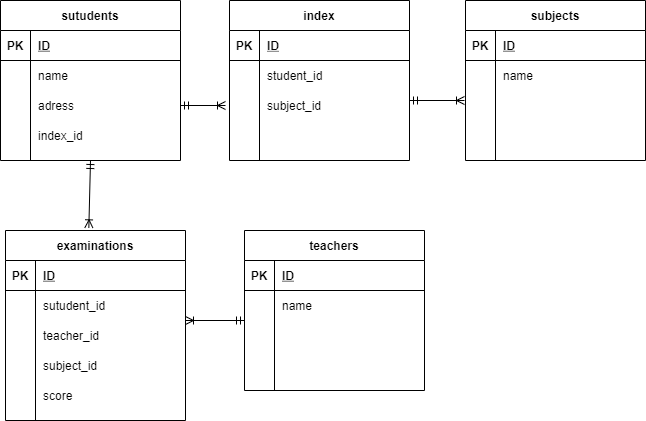

The diagram above was exported from draw.io. Its source (the exported page's mxGraphModel, read from the mxfile embedded in the PNG):
<mxGraphModel dx="683" dy="-555" grid="1" gridSize="10" guides="1" tooltips="1" connect="1" arrows="1" fold="1" page="1" pageScale="1" pageWidth="827" pageHeight="1169" math="0" shadow="0">
  <root>
    <mxCell id="0" />
    <mxCell id="1" parent="0" />
    <mxCell id="118" value="sutudents" style="shape=table;startSize=30;container=1;collapsible=1;childLayout=tableLayout;fixedRows=1;rowLines=0;fontStyle=1;align=center;resizeLast=1;" parent="1" vertex="1">
      <mxGeometry x="5" y="1690" width="180" height="160" as="geometry" />
    </mxCell>
    <mxCell id="119" value="" style="shape=partialRectangle;collapsible=0;dropTarget=0;pointerEvents=0;fillColor=none;top=0;left=0;bottom=1;right=0;points=[[0,0.5],[1,0.5]];portConstraint=eastwest;" parent="118" vertex="1">
      <mxGeometry y="30" width="180" height="30" as="geometry" />
    </mxCell>
    <mxCell id="120" value="PK" style="shape=partialRectangle;connectable=0;fillColor=none;top=0;left=0;bottom=0;right=0;fontStyle=1;overflow=hidden;" parent="119" vertex="1">
      <mxGeometry width="30" height="30" as="geometry" />
    </mxCell>
    <mxCell id="121" value="ID" style="shape=partialRectangle;connectable=0;fillColor=none;top=0;left=0;bottom=0;right=0;align=left;spacingLeft=6;fontStyle=5;overflow=hidden;" parent="119" vertex="1">
      <mxGeometry x="30" width="150" height="30" as="geometry" />
    </mxCell>
    <mxCell id="122" value="" style="shape=partialRectangle;collapsible=0;dropTarget=0;pointerEvents=0;fillColor=none;top=0;left=0;bottom=0;right=0;points=[[0,0.5],[1,0.5]];portConstraint=eastwest;" parent="118" vertex="1">
      <mxGeometry y="60" width="180" height="30" as="geometry" />
    </mxCell>
    <mxCell id="123" value="" style="shape=partialRectangle;connectable=0;fillColor=none;top=0;left=0;bottom=0;right=0;editable=1;overflow=hidden;" parent="122" vertex="1">
      <mxGeometry width="30" height="30" as="geometry" />
    </mxCell>
    <mxCell id="124" value="name" style="shape=partialRectangle;connectable=0;fillColor=none;top=0;left=0;bottom=0;right=0;align=left;spacingLeft=6;overflow=hidden;" parent="122" vertex="1">
      <mxGeometry x="30" width="150" height="30" as="geometry" />
    </mxCell>
    <mxCell id="125" value="" style="shape=partialRectangle;collapsible=0;dropTarget=0;pointerEvents=0;fillColor=none;top=0;left=0;bottom=0;right=0;points=[[0,0.5],[1,0.5]];portConstraint=eastwest;" parent="118" vertex="1">
      <mxGeometry y="90" width="180" height="30" as="geometry" />
    </mxCell>
    <mxCell id="126" value="" style="shape=partialRectangle;connectable=0;fillColor=none;top=0;left=0;bottom=0;right=0;editable=1;overflow=hidden;" parent="125" vertex="1">
      <mxGeometry width="30" height="30" as="geometry" />
    </mxCell>
    <mxCell id="127" value="adress" style="shape=partialRectangle;connectable=0;fillColor=none;top=0;left=0;bottom=0;right=0;align=left;spacingLeft=6;overflow=hidden;" parent="125" vertex="1">
      <mxGeometry x="30" width="150" height="30" as="geometry" />
    </mxCell>
    <mxCell id="128" value="" style="shape=partialRectangle;collapsible=0;dropTarget=0;pointerEvents=0;fillColor=none;top=0;left=0;bottom=0;right=0;points=[[0,0.5],[1,0.5]];portConstraint=eastwest;" parent="118" vertex="1">
      <mxGeometry y="120" width="180" height="30" as="geometry" />
    </mxCell>
    <mxCell id="129" value="" style="shape=partialRectangle;connectable=0;fillColor=none;top=0;left=0;bottom=0;right=0;editable=1;overflow=hidden;" parent="128" vertex="1">
      <mxGeometry width="30" height="30" as="geometry" />
    </mxCell>
    <mxCell id="130" value="index_id" style="shape=partialRectangle;connectable=0;fillColor=none;top=0;left=0;bottom=0;right=0;align=left;spacingLeft=6;overflow=hidden;" parent="128" vertex="1">
      <mxGeometry x="30" width="150" height="30" as="geometry" />
    </mxCell>
    <mxCell id="131" value="subjects" style="shape=table;startSize=30;container=1;collapsible=1;childLayout=tableLayout;fixedRows=1;rowLines=0;fontStyle=1;align=center;resizeLast=1;" parent="1" vertex="1">
      <mxGeometry x="470" y="1690" width="180" height="160" as="geometry" />
    </mxCell>
    <mxCell id="132" value="" style="shape=partialRectangle;collapsible=0;dropTarget=0;pointerEvents=0;fillColor=none;top=0;left=0;bottom=1;right=0;points=[[0,0.5],[1,0.5]];portConstraint=eastwest;" parent="131" vertex="1">
      <mxGeometry y="30" width="180" height="30" as="geometry" />
    </mxCell>
    <mxCell id="133" value="PK" style="shape=partialRectangle;connectable=0;fillColor=none;top=0;left=0;bottom=0;right=0;fontStyle=1;overflow=hidden;" parent="132" vertex="1">
      <mxGeometry width="30" height="30" as="geometry" />
    </mxCell>
    <mxCell id="134" value="ID" style="shape=partialRectangle;connectable=0;fillColor=none;top=0;left=0;bottom=0;right=0;align=left;spacingLeft=6;fontStyle=5;overflow=hidden;" parent="132" vertex="1">
      <mxGeometry x="30" width="150" height="30" as="geometry" />
    </mxCell>
    <mxCell id="135" value="" style="shape=partialRectangle;collapsible=0;dropTarget=0;pointerEvents=0;fillColor=none;top=0;left=0;bottom=0;right=0;points=[[0,0.5],[1,0.5]];portConstraint=eastwest;" parent="131" vertex="1">
      <mxGeometry y="60" width="180" height="30" as="geometry" />
    </mxCell>
    <mxCell id="136" value="" style="shape=partialRectangle;connectable=0;fillColor=none;top=0;left=0;bottom=0;right=0;editable=1;overflow=hidden;" parent="135" vertex="1">
      <mxGeometry width="30" height="30" as="geometry" />
    </mxCell>
    <mxCell id="137" value="name" style="shape=partialRectangle;connectable=0;fillColor=none;top=0;left=0;bottom=0;right=0;align=left;spacingLeft=6;overflow=hidden;" parent="135" vertex="1">
      <mxGeometry x="30" width="150" height="30" as="geometry" />
    </mxCell>
    <mxCell id="138" value="" style="shape=partialRectangle;collapsible=0;dropTarget=0;pointerEvents=0;fillColor=none;top=0;left=0;bottom=0;right=0;points=[[0,0.5],[1,0.5]];portConstraint=eastwest;" parent="131" vertex="1">
      <mxGeometry y="90" width="180" height="30" as="geometry" />
    </mxCell>
    <mxCell id="139" value="" style="shape=partialRectangle;connectable=0;fillColor=none;top=0;left=0;bottom=0;right=0;editable=1;overflow=hidden;" parent="138" vertex="1">
      <mxGeometry width="30" height="30" as="geometry" />
    </mxCell>
    <mxCell id="140" value="" style="shape=partialRectangle;connectable=0;fillColor=none;top=0;left=0;bottom=0;right=0;align=left;spacingLeft=6;overflow=hidden;" parent="138" vertex="1">
      <mxGeometry x="30" width="150" height="30" as="geometry" />
    </mxCell>
    <mxCell id="141" value="" style="shape=partialRectangle;collapsible=0;dropTarget=0;pointerEvents=0;fillColor=none;top=0;left=0;bottom=0;right=0;points=[[0,0.5],[1,0.5]];portConstraint=eastwest;" parent="131" vertex="1">
      <mxGeometry y="120" width="180" height="30" as="geometry" />
    </mxCell>
    <mxCell id="142" value="" style="shape=partialRectangle;connectable=0;fillColor=none;top=0;left=0;bottom=0;right=0;editable=1;overflow=hidden;" parent="141" vertex="1">
      <mxGeometry width="30" height="30" as="geometry" />
    </mxCell>
    <mxCell id="143" value="" style="shape=partialRectangle;connectable=0;fillColor=none;top=0;left=0;bottom=0;right=0;align=left;spacingLeft=6;overflow=hidden;" parent="141" vertex="1">
      <mxGeometry x="30" width="150" height="30" as="geometry" />
    </mxCell>
    <mxCell id="144" value="" style="edgeStyle=entityRelationEdgeStyle;fontSize=12;html=1;endArrow=ERoneToMany;startArrow=ERmandOne;exitX=1;exitY=0.5;exitDx=0;exitDy=0;" parent="1" source="125" edge="1">
      <mxGeometry width="100" height="100" relative="1" as="geometry">
        <mxPoint x="200" y="1870" as="sourcePoint" />
        <mxPoint x="230" y="1795" as="targetPoint" />
      </mxGeometry>
    </mxCell>
    <mxCell id="145" value="examinations" style="shape=table;startSize=30;container=1;collapsible=1;childLayout=tableLayout;fixedRows=1;rowLines=0;fontStyle=1;align=center;resizeLast=1;" parent="1" vertex="1">
      <mxGeometry x="10" y="1920" width="180" height="190" as="geometry" />
    </mxCell>
    <mxCell id="146" value="" style="shape=partialRectangle;collapsible=0;dropTarget=0;pointerEvents=0;fillColor=none;top=0;left=0;bottom=1;right=0;points=[[0,0.5],[1,0.5]];portConstraint=eastwest;" parent="145" vertex="1">
      <mxGeometry y="30" width="180" height="30" as="geometry" />
    </mxCell>
    <mxCell id="147" value="PK" style="shape=partialRectangle;connectable=0;fillColor=none;top=0;left=0;bottom=0;right=0;fontStyle=1;overflow=hidden;" parent="146" vertex="1">
      <mxGeometry width="30" height="30" as="geometry" />
    </mxCell>
    <mxCell id="148" value="ID" style="shape=partialRectangle;connectable=0;fillColor=none;top=0;left=0;bottom=0;right=0;align=left;spacingLeft=6;fontStyle=5;overflow=hidden;" parent="146" vertex="1">
      <mxGeometry x="30" width="150" height="30" as="geometry" />
    </mxCell>
    <mxCell id="149" value="" style="shape=partialRectangle;collapsible=0;dropTarget=0;pointerEvents=0;fillColor=none;top=0;left=0;bottom=0;right=0;points=[[0,0.5],[1,0.5]];portConstraint=eastwest;" parent="145" vertex="1">
      <mxGeometry y="60" width="180" height="30" as="geometry" />
    </mxCell>
    <mxCell id="150" value="" style="shape=partialRectangle;connectable=0;fillColor=none;top=0;left=0;bottom=0;right=0;editable=1;overflow=hidden;" parent="149" vertex="1">
      <mxGeometry width="30" height="30" as="geometry" />
    </mxCell>
    <mxCell id="151" value="sutudent_id" style="shape=partialRectangle;connectable=0;fillColor=none;top=0;left=0;bottom=0;right=0;align=left;spacingLeft=6;overflow=hidden;" parent="149" vertex="1">
      <mxGeometry x="30" width="150" height="30" as="geometry" />
    </mxCell>
    <mxCell id="152" value="" style="shape=partialRectangle;collapsible=0;dropTarget=0;pointerEvents=0;fillColor=none;top=0;left=0;bottom=0;right=0;points=[[0,0.5],[1,0.5]];portConstraint=eastwest;" parent="145" vertex="1">
      <mxGeometry y="90" width="180" height="30" as="geometry" />
    </mxCell>
    <mxCell id="153" value="" style="shape=partialRectangle;connectable=0;fillColor=none;top=0;left=0;bottom=0;right=0;editable=1;overflow=hidden;" parent="152" vertex="1">
      <mxGeometry width="30" height="30" as="geometry" />
    </mxCell>
    <mxCell id="154" value="teacher_id" style="shape=partialRectangle;connectable=0;fillColor=none;top=0;left=0;bottom=0;right=0;align=left;spacingLeft=6;overflow=hidden;" parent="152" vertex="1">
      <mxGeometry x="30" width="150" height="30" as="geometry" />
    </mxCell>
    <mxCell id="155" value="" style="shape=partialRectangle;collapsible=0;dropTarget=0;pointerEvents=0;fillColor=none;top=0;left=0;bottom=0;right=0;points=[[0,0.5],[1,0.5]];portConstraint=eastwest;" parent="145" vertex="1">
      <mxGeometry y="120" width="180" height="30" as="geometry" />
    </mxCell>
    <mxCell id="156" value="" style="shape=partialRectangle;connectable=0;fillColor=none;top=0;left=0;bottom=0;right=0;editable=1;overflow=hidden;" parent="155" vertex="1">
      <mxGeometry width="30" height="30" as="geometry" />
    </mxCell>
    <mxCell id="157" value="subject_id" style="shape=partialRectangle;connectable=0;fillColor=none;top=0;left=0;bottom=0;right=0;align=left;spacingLeft=6;overflow=hidden;" parent="155" vertex="1">
      <mxGeometry x="30" width="150" height="30" as="geometry" />
    </mxCell>
    <mxCell id="172" value="" style="shape=partialRectangle;collapsible=0;dropTarget=0;pointerEvents=0;fillColor=none;top=0;left=0;bottom=0;right=0;points=[[0,0.5],[1,0.5]];portConstraint=eastwest;" parent="145" vertex="1">
      <mxGeometry y="150" width="180" height="30" as="geometry" />
    </mxCell>
    <mxCell id="173" value="" style="shape=partialRectangle;connectable=0;fillColor=none;top=0;left=0;bottom=0;right=0;editable=1;overflow=hidden;" parent="172" vertex="1">
      <mxGeometry width="30" height="30" as="geometry" />
    </mxCell>
    <mxCell id="174" value="score" style="shape=partialRectangle;connectable=0;fillColor=none;top=0;left=0;bottom=0;right=0;align=left;spacingLeft=6;overflow=hidden;" parent="172" vertex="1">
      <mxGeometry x="30" width="150" height="30" as="geometry" />
    </mxCell>
    <mxCell id="158" value="teachers" style="shape=table;startSize=30;container=1;collapsible=1;childLayout=tableLayout;fixedRows=1;rowLines=0;fontStyle=1;align=center;resizeLast=1;" parent="1" vertex="1">
      <mxGeometry x="249" y="1920" width="180" height="160" as="geometry" />
    </mxCell>
    <mxCell id="159" value="" style="shape=partialRectangle;collapsible=0;dropTarget=0;pointerEvents=0;fillColor=none;top=0;left=0;bottom=1;right=0;points=[[0,0.5],[1,0.5]];portConstraint=eastwest;" parent="158" vertex="1">
      <mxGeometry y="30" width="180" height="30" as="geometry" />
    </mxCell>
    <mxCell id="160" value="PK" style="shape=partialRectangle;connectable=0;fillColor=none;top=0;left=0;bottom=0;right=0;fontStyle=1;overflow=hidden;" parent="159" vertex="1">
      <mxGeometry width="30" height="30" as="geometry" />
    </mxCell>
    <mxCell id="161" value="ID" style="shape=partialRectangle;connectable=0;fillColor=none;top=0;left=0;bottom=0;right=0;align=left;spacingLeft=6;fontStyle=5;overflow=hidden;" parent="159" vertex="1">
      <mxGeometry x="30" width="150" height="30" as="geometry" />
    </mxCell>
    <mxCell id="162" value="" style="shape=partialRectangle;collapsible=0;dropTarget=0;pointerEvents=0;fillColor=none;top=0;left=0;bottom=0;right=0;points=[[0,0.5],[1,0.5]];portConstraint=eastwest;" parent="158" vertex="1">
      <mxGeometry y="60" width="180" height="30" as="geometry" />
    </mxCell>
    <mxCell id="163" value="" style="shape=partialRectangle;connectable=0;fillColor=none;top=0;left=0;bottom=0;right=0;editable=1;overflow=hidden;" parent="162" vertex="1">
      <mxGeometry width="30" height="30" as="geometry" />
    </mxCell>
    <mxCell id="164" value="name" style="shape=partialRectangle;connectable=0;fillColor=none;top=0;left=0;bottom=0;right=0;align=left;spacingLeft=6;overflow=hidden;" parent="162" vertex="1">
      <mxGeometry x="30" width="150" height="30" as="geometry" />
    </mxCell>
    <mxCell id="165" value="" style="shape=partialRectangle;collapsible=0;dropTarget=0;pointerEvents=0;fillColor=none;top=0;left=0;bottom=0;right=0;points=[[0,0.5],[1,0.5]];portConstraint=eastwest;" parent="158" vertex="1">
      <mxGeometry y="90" width="180" height="30" as="geometry" />
    </mxCell>
    <mxCell id="166" value="" style="shape=partialRectangle;connectable=0;fillColor=none;top=0;left=0;bottom=0;right=0;editable=1;overflow=hidden;" parent="165" vertex="1">
      <mxGeometry width="30" height="30" as="geometry" />
    </mxCell>
    <mxCell id="167" value="" style="shape=partialRectangle;connectable=0;fillColor=none;top=0;left=0;bottom=0;right=0;align=left;spacingLeft=6;overflow=hidden;" parent="165" vertex="1">
      <mxGeometry x="30" width="150" height="30" as="geometry" />
    </mxCell>
    <mxCell id="168" value="" style="shape=partialRectangle;collapsible=0;dropTarget=0;pointerEvents=0;fillColor=none;top=0;left=0;bottom=0;right=0;points=[[0,0.5],[1,0.5]];portConstraint=eastwest;" parent="158" vertex="1">
      <mxGeometry y="120" width="180" height="30" as="geometry" />
    </mxCell>
    <mxCell id="169" value="" style="shape=partialRectangle;connectable=0;fillColor=none;top=0;left=0;bottom=0;right=0;editable=1;overflow=hidden;" parent="168" vertex="1">
      <mxGeometry width="30" height="30" as="geometry" />
    </mxCell>
    <mxCell id="170" value="" style="shape=partialRectangle;connectable=0;fillColor=none;top=0;left=0;bottom=0;right=0;align=left;spacingLeft=6;overflow=hidden;" parent="168" vertex="1">
      <mxGeometry x="30" width="150" height="30" as="geometry" />
    </mxCell>
    <mxCell id="171" value="" style="fontSize=12;html=1;endArrow=ERoneToMany;startArrow=ERmandOne;entryX=0;entryY=0.5;entryDx=0;entryDy=0;" parent="1" edge="1">
      <mxGeometry width="100" height="100" relative="1" as="geometry">
        <mxPoint x="249" y="2010" as="sourcePoint" />
        <mxPoint x="190" y="2010" as="targetPoint" />
      </mxGeometry>
    </mxCell>
    <mxCell id="175" value="" style="fontSize=12;html=1;endArrow=ERoneToMany;startArrow=ERmandOne;exitX=0.5;exitY=1;exitDx=0;exitDy=0;entryX=0.463;entryY=-0.014;entryDx=0;entryDy=0;entryPerimeter=0;" parent="1" source="118" target="145" edge="1">
      <mxGeometry width="100" height="100" relative="1" as="geometry">
        <mxPoint x="200" y="1970" as="sourcePoint" />
        <mxPoint x="300" y="1870" as="targetPoint" />
      </mxGeometry>
    </mxCell>
    <mxCell id="176" value="index" style="shape=table;startSize=30;container=1;collapsible=1;childLayout=tableLayout;fixedRows=1;rowLines=0;fontStyle=1;align=center;resizeLast=1;" vertex="1" parent="1">
      <mxGeometry x="234" y="1690" width="180" height="160" as="geometry" />
    </mxCell>
    <mxCell id="177" value="" style="shape=partialRectangle;collapsible=0;dropTarget=0;pointerEvents=0;fillColor=none;top=0;left=0;bottom=1;right=0;points=[[0,0.5],[1,0.5]];portConstraint=eastwest;" vertex="1" parent="176">
      <mxGeometry y="30" width="180" height="30" as="geometry" />
    </mxCell>
    <mxCell id="178" value="PK" style="shape=partialRectangle;connectable=0;fillColor=none;top=0;left=0;bottom=0;right=0;fontStyle=1;overflow=hidden;" vertex="1" parent="177">
      <mxGeometry width="30" height="30" as="geometry" />
    </mxCell>
    <mxCell id="179" value="ID" style="shape=partialRectangle;connectable=0;fillColor=none;top=0;left=0;bottom=0;right=0;align=left;spacingLeft=6;fontStyle=5;overflow=hidden;" vertex="1" parent="177">
      <mxGeometry x="30" width="150" height="30" as="geometry" />
    </mxCell>
    <mxCell id="180" value="" style="shape=partialRectangle;collapsible=0;dropTarget=0;pointerEvents=0;fillColor=none;top=0;left=0;bottom=0;right=0;points=[[0,0.5],[1,0.5]];portConstraint=eastwest;" vertex="1" parent="176">
      <mxGeometry y="60" width="180" height="30" as="geometry" />
    </mxCell>
    <mxCell id="181" value="" style="shape=partialRectangle;connectable=0;fillColor=none;top=0;left=0;bottom=0;right=0;editable=1;overflow=hidden;" vertex="1" parent="180">
      <mxGeometry width="30" height="30" as="geometry" />
    </mxCell>
    <mxCell id="182" value="student_id" style="shape=partialRectangle;connectable=0;fillColor=none;top=0;left=0;bottom=0;right=0;align=left;spacingLeft=6;overflow=hidden;" vertex="1" parent="180">
      <mxGeometry x="30" width="150" height="30" as="geometry" />
    </mxCell>
    <mxCell id="183" value="" style="shape=partialRectangle;collapsible=0;dropTarget=0;pointerEvents=0;fillColor=none;top=0;left=0;bottom=0;right=0;points=[[0,0.5],[1,0.5]];portConstraint=eastwest;" vertex="1" parent="176">
      <mxGeometry y="90" width="180" height="30" as="geometry" />
    </mxCell>
    <mxCell id="184" value="" style="shape=partialRectangle;connectable=0;fillColor=none;top=0;left=0;bottom=0;right=0;editable=1;overflow=hidden;" vertex="1" parent="183">
      <mxGeometry width="30" height="30" as="geometry" />
    </mxCell>
    <mxCell id="185" value="subject_id" style="shape=partialRectangle;connectable=0;fillColor=none;top=0;left=0;bottom=0;right=0;align=left;spacingLeft=6;overflow=hidden;" vertex="1" parent="183">
      <mxGeometry x="30" width="150" height="30" as="geometry" />
    </mxCell>
    <mxCell id="186" value="" style="shape=partialRectangle;collapsible=0;dropTarget=0;pointerEvents=0;fillColor=none;top=0;left=0;bottom=0;right=0;points=[[0,0.5],[1,0.5]];portConstraint=eastwest;" vertex="1" parent="176">
      <mxGeometry y="120" width="180" height="30" as="geometry" />
    </mxCell>
    <mxCell id="187" value="" style="shape=partialRectangle;connectable=0;fillColor=none;top=0;left=0;bottom=0;right=0;editable=1;overflow=hidden;" vertex="1" parent="186">
      <mxGeometry width="30" height="30" as="geometry" />
    </mxCell>
    <mxCell id="188" value="" style="shape=partialRectangle;connectable=0;fillColor=none;top=0;left=0;bottom=0;right=0;align=left;spacingLeft=6;overflow=hidden;" vertex="1" parent="186">
      <mxGeometry x="30" width="150" height="30" as="geometry" />
    </mxCell>
    <mxCell id="189" value="" style="fontSize=12;html=1;endArrow=ERoneToMany;startArrow=ERmandOne;exitX=1;exitY=0.5;exitDx=0;exitDy=0;" edge="1" parent="1">
      <mxGeometry width="100" height="100" relative="1" as="geometry">
        <mxPoint x="414" y="1790" as="sourcePoint" />
        <mxPoint x="469" y="1790" as="targetPoint" />
      </mxGeometry>
    </mxCell>
  </root>
</mxGraphModel>